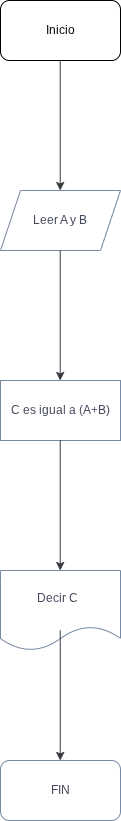

The diagram above was exported from draw.io. Its source (the exported page's mxGraphModel, read from the mxfile embedded in the PNG):
<mxGraphModel dx="781" dy="423" grid="1" gridSize="10" guides="1" tooltips="1" connect="1" arrows="1" fold="1" page="1" pageScale="1" pageWidth="827" pageHeight="1169" background="light-dark(#FFFFFF,#FFFFFF)" math="0" shadow="0">
  <root>
    <mxCell id="0" />
    <mxCell id="1" parent="0" />
    <mxCell id="ZSJrowbQ9y82l-cjsFKx-1" parent="1" style="rounded=1;whiteSpace=wrap;html=1;" value="Inicio" vertex="1">
      <mxGeometry height="60" width="120" x="370" y="40" as="geometry" />
    </mxCell>
    <mxCell id="ZSJrowbQ9y82l-cjsFKx-2" edge="1" parent="1" style="endArrow=classic;html=1;rounded=0;fontColor=#46495D;fillColor=#eeeeee;strokeColor=light-dark(#36393d, #000000);" value="">
      <mxGeometry height="50" relative="1" width="50" as="geometry">
        <mxPoint x="429.71" y="100" as="sourcePoint" />
        <mxPoint x="429.71" y="230" as="targetPoint" />
      </mxGeometry>
    </mxCell>
    <mxCell id="ZSJrowbQ9y82l-cjsFKx-3" parent="1" style="shape=parallelogram;perimeter=parallelogramPerimeter;whiteSpace=wrap;html=1;fixedSize=1;strokeColor=#788AA3;fontColor=#46495D;fillColor=default;" value="Leer A y B" vertex="1">
      <mxGeometry height="60" width="120" x="370" y="230" as="geometry" />
    </mxCell>
    <mxCell id="ZSJrowbQ9y82l-cjsFKx-5" edge="1" parent="1" style="endArrow=classic;html=1;rounded=0;fontColor=#46495D;fillColor=#eeeeee;strokeColor=light-dark(#36393d, #000000);" value="">
      <mxGeometry height="50" relative="1" width="50" as="geometry">
        <mxPoint x="429.71" y="290" as="sourcePoint" />
        <mxPoint x="429.71" y="420" as="targetPoint" />
      </mxGeometry>
    </mxCell>
    <mxCell id="ZSJrowbQ9y82l-cjsFKx-6" parent="1" style="rounded=0;whiteSpace=wrap;html=1;strokeColor=#788AA3;fontColor=#46495D;fillColor=default;" value="C es igual a (A+B)" vertex="1">
      <mxGeometry height="60" width="120" x="370" y="420" as="geometry" />
    </mxCell>
    <mxCell id="ZSJrowbQ9y82l-cjsFKx-7" edge="1" parent="1" style="endArrow=classic;html=1;rounded=0;fontColor=#46495D;fillColor=#eeeeee;strokeColor=light-dark(#36393d, #000000);" value="">
      <mxGeometry height="50" relative="1" width="50" as="geometry">
        <mxPoint x="429.71" y="480" as="sourcePoint" />
        <mxPoint x="429.71" y="610" as="targetPoint" />
      </mxGeometry>
    </mxCell>
    <mxCell id="ZSJrowbQ9y82l-cjsFKx-8" parent="1" style="shape=document;whiteSpace=wrap;html=1;boundedLbl=1;strokeColor=#788AA3;fontColor=#46495D;fillColor=default;" value="Decir C&amp;nbsp;&amp;nbsp;&lt;span style=&quot;color: rgba(0, 0, 0, 0); font-family: monospace; font-size: 0px; text-align: start; text-wrap-mode: nowrap;&quot;&gt;%3CmxGraphModel%3E%3Croot%3E%3CmxCell%20id%3D%220%22%2F%3E%3CmxCell%20id%3D%221%22%20parent%3D%220%22%2F%3E%3CmxCell%20id%3D%222%22%20edge%3D%221%22%20parent%3D%221%22%20style%3D%22endArrow%3Dclassic%3Bhtml%3D1%3Brounded%3D0%3BfontColor%3D%2346495D%3BfillColor%3D%23eeeeee%3BstrokeColor%3Dlight-dark(%2336393d%2C%20%23000000)%3B%22%20value%3D%22%22%3E%3CmxGeometry%20height%3D%2250%22%20relative%3D%221%22%20width%3D%2250%22%20as%3D%22geometry%22%3E%3CmxPoint%20x%3D%22429.71%22%20y%3D%22100%22%20as%3D%22sourcePoint%22%2F%3E%3CmxPoint%20x%3D%22429.71%22%20y%3D%22230%22%20as%3D%22targetPoint%22%2F%3E%3C%2FmxGeometry%3E%3C%2FmxCell%3E%3C%2Froot%3E%3C%2FmxGraphModel%3E&lt;/span&gt;" vertex="1">
      <mxGeometry height="80" width="120" x="370" y="610" as="geometry" />
    </mxCell>
    <mxCell id="ZSJrowbQ9y82l-cjsFKx-9" parent="1" style="rounded=1;whiteSpace=wrap;html=1;strokeColor=#788AA3;fontColor=#46495D;fillColor=default;" value="FIN" vertex="1">
      <mxGeometry height="60" width="120" x="370" y="800" as="geometry" />
    </mxCell>
    <mxCell id="ZSJrowbQ9y82l-cjsFKx-10" edge="1" parent="1" style="endArrow=classic;html=1;rounded=0;fontColor=#46495D;fillColor=#eeeeee;strokeColor=light-dark(#36393d, #000000);" value="">
      <mxGeometry height="50" relative="1" width="50" as="geometry">
        <mxPoint x="429.73" y="670" as="sourcePoint" />
        <mxPoint x="429.73" y="800" as="targetPoint" />
      </mxGeometry>
    </mxCell>
  </root>
</mxGraphModel>